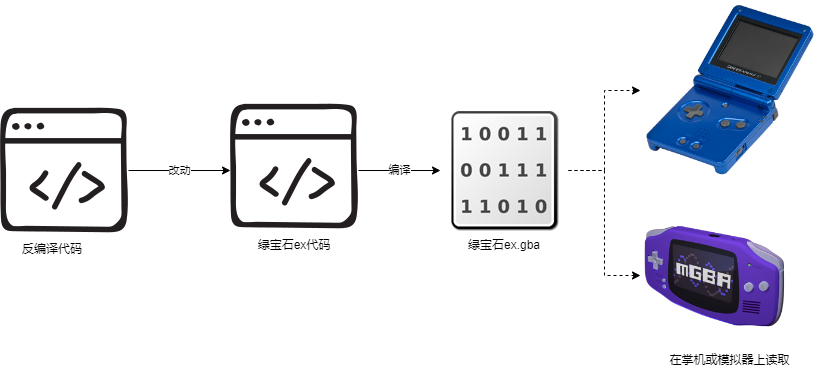

The diagram above was exported from draw.io. Its source (the exported page's mxGraphModel, read from the mxfile embedded in the PNG):
<mxGraphModel dx="1178" dy="1796" grid="1" gridSize="10" guides="1" tooltips="1" connect="1" arrows="1" fold="1" page="1" pageScale="1" pageWidth="850" pageHeight="1100" math="0" shadow="0">
  <root>
    <mxCell id="0" />
    <mxCell id="1" parent="0" />
    <mxCell id="ZXDkxDKMa4Eitw3TYOz3-1" value="" style="shape=image;verticalLabelPosition=bottom;labelBackgroundColor=default;verticalAlign=top;aspect=fixed;imageAspect=0;image=https://upload.wikimedia.org/wikipedia/commons/thumb/a/a1/Game-Boy-Advance-SP-Mk1-Blue.jpg/1190px-Game-Boy-Advance-SP-Mk1-Blue.jpg;" parent="1" vertex="1">
      <mxGeometry x="720" y="-20" width="178.62" height="180" as="geometry" />
    </mxCell>
    <mxCell id="8y9jrBKa_1Dp0Wwd6OqN-14" value="编译" style="edgeStyle=orthogonalEdgeStyle;rounded=0;orthogonalLoop=1;jettySize=auto;html=1;" edge="1" parent="1" target="8y9jrBKa_1Dp0Wwd6OqN-12">
      <mxGeometry relative="1" as="geometry">
        <mxPoint x="437.9999999999998" y="149.99999999999977" as="sourcePoint" />
      </mxGeometry>
    </mxCell>
    <mxCell id="ZXDkxDKMa4Eitw3TYOz3-5" value="改动" style="edgeStyle=orthogonalEdgeStyle;rounded=0;orthogonalLoop=1;jettySize=auto;html=1;" parent="1" source="ZXDkxDKMa4Eitw3TYOz3-4" edge="1">
      <mxGeometry relative="1" as="geometry">
        <mxPoint x="309.9999999999998" y="149.99999999999977" as="targetPoint" />
      </mxGeometry>
    </mxCell>
    <mxCell id="ZXDkxDKMa4Eitw3TYOz3-4" value="" style="shape=image;html=1;verticalAlign=top;verticalLabelPosition=bottom;labelBackgroundColor=#ffffff;imageAspect=0;aspect=fixed;image=https://cdn4.iconfinder.com/data/icons/online-marketing-hand-drawn-vol-4/52/web__development__coding__script__service__code__developers-128.png" parent="1" vertex="1">
      <mxGeometry x="80" y="86" width="128" height="128" as="geometry" />
    </mxCell>
    <mxCell id="ZXDkxDKMa4Eitw3TYOz3-7" value="反编译代码" style="text;html=1;strokeColor=none;fillColor=none;align=center;verticalAlign=middle;whiteSpace=wrap;rounded=0;" parent="1" vertex="1">
      <mxGeometry x="94" y="214" width="76" height="30" as="geometry" />
    </mxCell>
    <mxCell id="ZXDkxDKMa4Eitw3TYOz3-10" value="绿宝石ex代码" style="text;html=1;strokeColor=none;fillColor=none;align=center;verticalAlign=middle;whiteSpace=wrap;rounded=0;" parent="1" vertex="1">
      <mxGeometry x="327" y="210" width="94" height="30" as="geometry" />
    </mxCell>
    <mxCell id="ZXDkxDKMa4Eitw3TYOz3-12" value="" style="shape=image;verticalLabelPosition=bottom;labelBackgroundColor=default;verticalAlign=top;aspect=fixed;imageAspect=0;image=https://mgba.io/mgba-256.png;" parent="1" vertex="1">
      <mxGeometry x="720" y="180" width="150" height="150" as="geometry" />
    </mxCell>
    <mxCell id="ZXDkxDKMa4Eitw3TYOz3-14" value="在掌机或模拟器上读取" style="text;html=1;align=center;verticalAlign=middle;resizable=0;points=[];autosize=1;strokeColor=none;fillColor=none;" parent="1" vertex="1">
      <mxGeometry x="739.31" y="330" width="140" height="20" as="geometry" />
    </mxCell>
    <mxCell id="8y9jrBKa_1Dp0Wwd6OqN-15" style="edgeStyle=orthogonalEdgeStyle;rounded=0;orthogonalLoop=1;jettySize=auto;html=1;dashed=1;" edge="1" parent="1" source="8y9jrBKa_1Dp0Wwd6OqN-12" target="ZXDkxDKMa4Eitw3TYOz3-1">
      <mxGeometry relative="1" as="geometry" />
    </mxCell>
    <mxCell id="8y9jrBKa_1Dp0Wwd6OqN-16" style="edgeStyle=orthogonalEdgeStyle;rounded=0;orthogonalLoop=1;jettySize=auto;html=1;dashed=1;" edge="1" parent="1" source="8y9jrBKa_1Dp0Wwd6OqN-12" target="ZXDkxDKMa4Eitw3TYOz3-12">
      <mxGeometry relative="1" as="geometry" />
    </mxCell>
    <mxCell id="8y9jrBKa_1Dp0Wwd6OqN-12" value="" style="shape=image;html=1;verticalAlign=top;verticalLabelPosition=bottom;labelBackgroundColor=#ffffff;imageAspect=0;aspect=fixed;image=https://cdn1.iconfinder.com/data/icons/nuvola2/128x128/mimetypes/binary.png" vertex="1" parent="1">
      <mxGeometry x="520" y="86" width="128" height="128" as="geometry" />
    </mxCell>
    <mxCell id="8y9jrBKa_1Dp0Wwd6OqN-13" value="绿宝石ex.gba" style="text;html=1;strokeColor=none;fillColor=none;align=center;verticalAlign=middle;whiteSpace=wrap;rounded=0;" vertex="1" parent="1">
      <mxGeometry x="537" y="210" width="94" height="30" as="geometry" />
    </mxCell>
    <mxCell id="8y9jrBKa_1Dp0Wwd6OqN-17" value="" style="shape=image;html=1;verticalAlign=top;verticalLabelPosition=bottom;labelBackgroundColor=#ffffff;imageAspect=0;aspect=fixed;image=https://cdn4.iconfinder.com/data/icons/online-marketing-hand-drawn-vol-4/52/web__development__coding__script__service__code__developers-128.png" vertex="1" parent="1">
      <mxGeometry x="310" y="82" width="128" height="128" as="geometry" />
    </mxCell>
  </root>
</mxGraphModel>